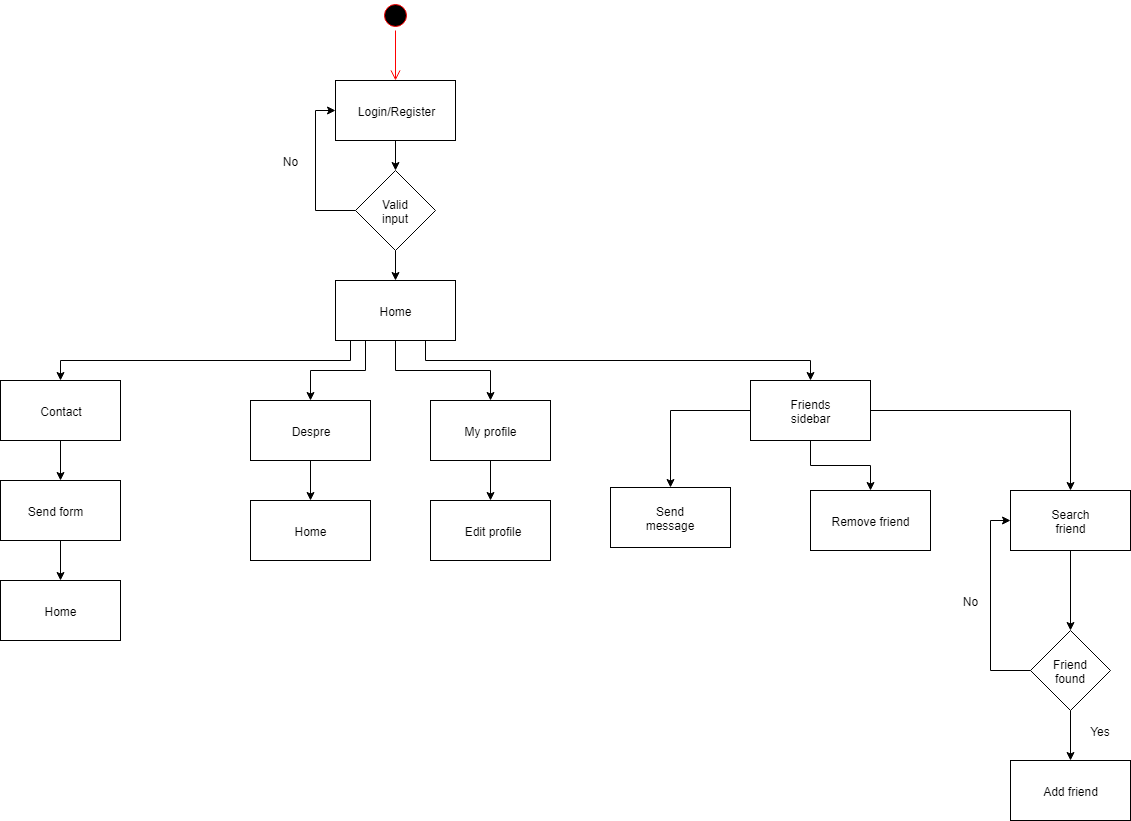

The diagram above was exported from draw.io. Its source (the exported page's mxGraphModel, read from the mxfile embedded in the PNG):
<mxGraphModel dx="992" dy="467" grid="1" gridSize="10" guides="1" tooltips="1" connect="1" arrows="1" fold="1" page="1" pageScale="1" pageWidth="850" pageHeight="1100" math="0" shadow="0">
  <root>
    <mxCell id="0" />
    <mxCell id="1" parent="0" />
    <mxCell id="Hf4bW1PVhqH-wgtGwGqM-1" value="" style="ellipse;html=1;shape=startState;fillColor=#000000;strokeColor=#ff0000;" vertex="1" parent="1">
      <mxGeometry x="410" y="20" width="30" height="30" as="geometry" />
    </mxCell>
    <mxCell id="Hf4bW1PVhqH-wgtGwGqM-2" value="" style="edgeStyle=orthogonalEdgeStyle;html=1;verticalAlign=bottom;endArrow=open;endSize=8;strokeColor=#ff0000;" edge="1" source="Hf4bW1PVhqH-wgtGwGqM-1" parent="1">
      <mxGeometry relative="1" as="geometry">
        <mxPoint x="425" y="100" as="targetPoint" />
      </mxGeometry>
    </mxCell>
    <mxCell id="Hf4bW1PVhqH-wgtGwGqM-6" value="" style="edgeStyle=orthogonalEdgeStyle;rounded=0;orthogonalLoop=1;jettySize=auto;html=1;" edge="1" parent="1">
      <mxGeometry relative="1" as="geometry">
        <mxPoint x="426" y="160" as="sourcePoint" />
        <mxPoint x="425" y="190" as="targetPoint" />
      </mxGeometry>
    </mxCell>
    <mxCell id="Hf4bW1PVhqH-wgtGwGqM-4" value="Login/Register" style="text;html=1;strokeColor=none;fillColor=none;align=center;verticalAlign=middle;whiteSpace=wrap;rounded=0;" vertex="1" parent="1">
      <mxGeometry x="405" y="120" width="40" height="20" as="geometry" />
    </mxCell>
    <mxCell id="Hf4bW1PVhqH-wgtGwGqM-7" value="Home" style="text;html=1;strokeColor=none;fillColor=none;align=center;verticalAlign=middle;whiteSpace=wrap;rounded=0;" vertex="1" parent="1">
      <mxGeometry x="405" y="320" width="40" height="20" as="geometry" />
    </mxCell>
    <mxCell id="Hf4bW1PVhqH-wgtGwGqM-8" value="" style="rounded=0;whiteSpace=wrap;html=1;fillColor=none;" vertex="1" parent="1">
      <mxGeometry x="365" y="100" width="120" height="60" as="geometry" />
    </mxCell>
    <mxCell id="Hf4bW1PVhqH-wgtGwGqM-17" style="edgeStyle=orthogonalEdgeStyle;rounded=0;orthogonalLoop=1;jettySize=auto;html=1;exitX=0.25;exitY=1;exitDx=0;exitDy=0;" edge="1" parent="1" source="Hf4bW1PVhqH-wgtGwGqM-9">
      <mxGeometry relative="1" as="geometry">
        <mxPoint x="90" y="400" as="targetPoint" />
        <Array as="points">
          <mxPoint x="380" y="360" />
          <mxPoint x="380" y="380" />
          <mxPoint x="90" y="380" />
        </Array>
      </mxGeometry>
    </mxCell>
    <mxCell id="Hf4bW1PVhqH-wgtGwGqM-18" style="edgeStyle=orthogonalEdgeStyle;rounded=0;orthogonalLoop=1;jettySize=auto;html=1;exitX=0.5;exitY=1;exitDx=0;exitDy=0;entryX=0.5;entryY=0;entryDx=0;entryDy=0;" edge="1" parent="1" source="Hf4bW1PVhqH-wgtGwGqM-9" target="Hf4bW1PVhqH-wgtGwGqM-35">
      <mxGeometry relative="1" as="geometry">
        <mxPoint x="425" y="400" as="targetPoint" />
      </mxGeometry>
    </mxCell>
    <mxCell id="Hf4bW1PVhqH-wgtGwGqM-19" style="edgeStyle=orthogonalEdgeStyle;rounded=0;orthogonalLoop=1;jettySize=auto;html=1;exitX=0.75;exitY=1;exitDx=0;exitDy=0;entryX=0.5;entryY=0;entryDx=0;entryDy=0;" edge="1" parent="1" source="Hf4bW1PVhqH-wgtGwGqM-9" target="Hf4bW1PVhqH-wgtGwGqM-36">
      <mxGeometry relative="1" as="geometry">
        <mxPoint x="700" y="400" as="targetPoint" />
      </mxGeometry>
    </mxCell>
    <mxCell id="Hf4bW1PVhqH-wgtGwGqM-21" style="edgeStyle=orthogonalEdgeStyle;rounded=0;orthogonalLoop=1;jettySize=auto;html=1;exitX=0.25;exitY=1;exitDx=0;exitDy=0;entryX=0.5;entryY=0;entryDx=0;entryDy=0;" edge="1" parent="1" source="Hf4bW1PVhqH-wgtGwGqM-9" target="Hf4bW1PVhqH-wgtGwGqM-30">
      <mxGeometry relative="1" as="geometry">
        <mxPoint x="395" y="400" as="targetPoint" />
      </mxGeometry>
    </mxCell>
    <mxCell id="Hf4bW1PVhqH-wgtGwGqM-9" value="" style="rounded=0;whiteSpace=wrap;html=1;fillColor=none;" vertex="1" parent="1">
      <mxGeometry x="365" y="300" width="120" height="60" as="geometry" />
    </mxCell>
    <mxCell id="Hf4bW1PVhqH-wgtGwGqM-13" style="edgeStyle=orthogonalEdgeStyle;rounded=0;orthogonalLoop=1;jettySize=auto;html=1;exitX=0;exitY=0.5;exitDx=0;exitDy=0;entryX=0;entryY=0.5;entryDx=0;entryDy=0;" edge="1" parent="1" source="Hf4bW1PVhqH-wgtGwGqM-10" target="Hf4bW1PVhqH-wgtGwGqM-8">
      <mxGeometry relative="1" as="geometry" />
    </mxCell>
    <mxCell id="Hf4bW1PVhqH-wgtGwGqM-16" style="edgeStyle=orthogonalEdgeStyle;rounded=0;orthogonalLoop=1;jettySize=auto;html=1;exitX=0.5;exitY=1;exitDx=0;exitDy=0;entryX=0.5;entryY=0;entryDx=0;entryDy=0;" edge="1" parent="1" source="Hf4bW1PVhqH-wgtGwGqM-10" target="Hf4bW1PVhqH-wgtGwGqM-9">
      <mxGeometry relative="1" as="geometry" />
    </mxCell>
    <mxCell id="Hf4bW1PVhqH-wgtGwGqM-10" value="" style="rhombus;whiteSpace=wrap;html=1;fillColor=none;" vertex="1" parent="1">
      <mxGeometry x="385" y="190" width="80" height="80" as="geometry" />
    </mxCell>
    <mxCell id="Hf4bW1PVhqH-wgtGwGqM-11" value="Valid input" style="text;html=1;strokeColor=none;fillColor=none;align=center;verticalAlign=middle;whiteSpace=wrap;rounded=0;" vertex="1" parent="1">
      <mxGeometry x="405" y="220" width="40" height="20" as="geometry" />
    </mxCell>
    <mxCell id="Hf4bW1PVhqH-wgtGwGqM-14" value="No" style="text;html=1;strokeColor=none;fillColor=none;align=center;verticalAlign=middle;whiteSpace=wrap;rounded=0;" vertex="1" parent="1">
      <mxGeometry x="300" y="170" width="40" height="20" as="geometry" />
    </mxCell>
    <mxCell id="Hf4bW1PVhqH-wgtGwGqM-25" value="" style="edgeStyle=orthogonalEdgeStyle;rounded=0;orthogonalLoop=1;jettySize=auto;html=1;" edge="1" parent="1" source="Hf4bW1PVhqH-wgtGwGqM-22" target="Hf4bW1PVhqH-wgtGwGqM-24">
      <mxGeometry relative="1" as="geometry" />
    </mxCell>
    <mxCell id="Hf4bW1PVhqH-wgtGwGqM-22" value="" style="rounded=0;whiteSpace=wrap;html=1;fillColor=none;" vertex="1" parent="1">
      <mxGeometry x="30" y="400" width="120" height="60" as="geometry" />
    </mxCell>
    <mxCell id="Hf4bW1PVhqH-wgtGwGqM-28" value="" style="edgeStyle=orthogonalEdgeStyle;rounded=0;orthogonalLoop=1;jettySize=auto;html=1;" edge="1" parent="1" source="Hf4bW1PVhqH-wgtGwGqM-24" target="Hf4bW1PVhqH-wgtGwGqM-27">
      <mxGeometry relative="1" as="geometry" />
    </mxCell>
    <mxCell id="Hf4bW1PVhqH-wgtGwGqM-24" value="" style="rounded=0;whiteSpace=wrap;html=1;fillColor=none;" vertex="1" parent="1">
      <mxGeometry x="30" y="500" width="120" height="60" as="geometry" />
    </mxCell>
    <mxCell id="Hf4bW1PVhqH-wgtGwGqM-27" value="" style="rounded=0;whiteSpace=wrap;html=1;fillColor=none;" vertex="1" parent="1">
      <mxGeometry x="30" y="600" width="120" height="60" as="geometry" />
    </mxCell>
    <mxCell id="Hf4bW1PVhqH-wgtGwGqM-23" value="Contact" style="text;html=1;strokeColor=none;fillColor=none;align=center;verticalAlign=middle;whiteSpace=wrap;rounded=0;" vertex="1" parent="1">
      <mxGeometry x="70" y="420" width="40" height="20" as="geometry" />
    </mxCell>
    <mxCell id="Hf4bW1PVhqH-wgtGwGqM-26" value="Send form" style="text;html=1;strokeColor=none;fillColor=none;align=center;verticalAlign=middle;whiteSpace=wrap;rounded=0;" vertex="1" parent="1">
      <mxGeometry x="50" y="520" width="70" height="20" as="geometry" />
    </mxCell>
    <mxCell id="Hf4bW1PVhqH-wgtGwGqM-29" value="Home" style="text;html=1;strokeColor=none;fillColor=none;align=center;verticalAlign=middle;whiteSpace=wrap;rounded=0;" vertex="1" parent="1">
      <mxGeometry x="70" y="620" width="40" height="20" as="geometry" />
    </mxCell>
    <mxCell id="Hf4bW1PVhqH-wgtGwGqM-33" value="" style="edgeStyle=orthogonalEdgeStyle;rounded=0;orthogonalLoop=1;jettySize=auto;html=1;" edge="1" parent="1" source="Hf4bW1PVhqH-wgtGwGqM-30" target="Hf4bW1PVhqH-wgtGwGqM-32">
      <mxGeometry relative="1" as="geometry" />
    </mxCell>
    <mxCell id="Hf4bW1PVhqH-wgtGwGqM-30" value="" style="rounded=0;whiteSpace=wrap;html=1;fillColor=none;" vertex="1" parent="1">
      <mxGeometry x="280" y="420" width="120" height="60" as="geometry" />
    </mxCell>
    <mxCell id="Hf4bW1PVhqH-wgtGwGqM-32" value="" style="rounded=0;whiteSpace=wrap;html=1;fillColor=none;" vertex="1" parent="1">
      <mxGeometry x="280" y="520" width="120" height="60" as="geometry" />
    </mxCell>
    <mxCell id="Hf4bW1PVhqH-wgtGwGqM-31" value="Despre" style="text;html=1;strokeColor=none;fillColor=none;align=center;verticalAlign=middle;whiteSpace=wrap;rounded=0;" vertex="1" parent="1">
      <mxGeometry x="320" y="440" width="40" height="20" as="geometry" />
    </mxCell>
    <mxCell id="Hf4bW1PVhqH-wgtGwGqM-34" value="Home" style="text;html=1;strokeColor=none;fillColor=none;align=center;verticalAlign=middle;whiteSpace=wrap;rounded=0;" vertex="1" parent="1">
      <mxGeometry x="320" y="540" width="40" height="20" as="geometry" />
    </mxCell>
    <mxCell id="Hf4bW1PVhqH-wgtGwGqM-39" value="" style="edgeStyle=orthogonalEdgeStyle;rounded=0;orthogonalLoop=1;jettySize=auto;html=1;" edge="1" parent="1" source="Hf4bW1PVhqH-wgtGwGqM-35" target="Hf4bW1PVhqH-wgtGwGqM-38">
      <mxGeometry relative="1" as="geometry" />
    </mxCell>
    <mxCell id="Hf4bW1PVhqH-wgtGwGqM-35" value="" style="rounded=0;whiteSpace=wrap;html=1;fillColor=none;" vertex="1" parent="1">
      <mxGeometry x="460" y="420" width="120" height="60" as="geometry" />
    </mxCell>
    <mxCell id="Hf4bW1PVhqH-wgtGwGqM-38" value="" style="rounded=0;whiteSpace=wrap;html=1;fillColor=none;" vertex="1" parent="1">
      <mxGeometry x="460" y="520" width="120" height="60" as="geometry" />
    </mxCell>
    <mxCell id="Hf4bW1PVhqH-wgtGwGqM-45" value="" style="edgeStyle=orthogonalEdgeStyle;rounded=0;orthogonalLoop=1;jettySize=auto;html=1;" edge="1" parent="1" source="Hf4bW1PVhqH-wgtGwGqM-36" target="Hf4bW1PVhqH-wgtGwGqM-44">
      <mxGeometry relative="1" as="geometry" />
    </mxCell>
    <mxCell id="Hf4bW1PVhqH-wgtGwGqM-49" value="" style="edgeStyle=orthogonalEdgeStyle;rounded=0;orthogonalLoop=1;jettySize=auto;html=1;" edge="1" parent="1" source="Hf4bW1PVhqH-wgtGwGqM-36" target="Hf4bW1PVhqH-wgtGwGqM-48">
      <mxGeometry relative="1" as="geometry" />
    </mxCell>
    <mxCell id="Hf4bW1PVhqH-wgtGwGqM-52" value="" style="edgeStyle=orthogonalEdgeStyle;rounded=0;orthogonalLoop=1;jettySize=auto;html=1;" edge="1" parent="1" source="Hf4bW1PVhqH-wgtGwGqM-36" target="Hf4bW1PVhqH-wgtGwGqM-51">
      <mxGeometry relative="1" as="geometry" />
    </mxCell>
    <mxCell id="Hf4bW1PVhqH-wgtGwGqM-36" value="" style="rounded=0;whiteSpace=wrap;html=1;fillColor=none;" vertex="1" parent="1">
      <mxGeometry x="780" y="400" width="120" height="60" as="geometry" />
    </mxCell>
    <mxCell id="Hf4bW1PVhqH-wgtGwGqM-55" value="" style="edgeStyle=orthogonalEdgeStyle;rounded=0;orthogonalLoop=1;jettySize=auto;html=1;" edge="1" parent="1" source="Hf4bW1PVhqH-wgtGwGqM-51">
      <mxGeometry relative="1" as="geometry">
        <mxPoint x="1100" y="650" as="targetPoint" />
      </mxGeometry>
    </mxCell>
    <mxCell id="Hf4bW1PVhqH-wgtGwGqM-51" value="" style="rounded=0;whiteSpace=wrap;html=1;fillColor=none;" vertex="1" parent="1">
      <mxGeometry x="1040" y="510" width="120" height="60" as="geometry" />
    </mxCell>
    <mxCell id="Hf4bW1PVhqH-wgtGwGqM-48" value="" style="rounded=0;whiteSpace=wrap;html=1;fillColor=none;" vertex="1" parent="1">
      <mxGeometry x="840" y="510" width="120" height="60" as="geometry" />
    </mxCell>
    <mxCell id="Hf4bW1PVhqH-wgtGwGqM-44" value="" style="rounded=0;whiteSpace=wrap;html=1;fillColor=none;" vertex="1" parent="1">
      <mxGeometry x="640" y="507" width="120" height="60" as="geometry" />
    </mxCell>
    <mxCell id="Hf4bW1PVhqH-wgtGwGqM-37" value="My profile" style="text;html=1;strokeColor=none;fillColor=none;align=center;verticalAlign=middle;whiteSpace=wrap;rounded=0;" vertex="1" parent="1">
      <mxGeometry x="480" y="440" width="80" height="20" as="geometry" />
    </mxCell>
    <mxCell id="Hf4bW1PVhqH-wgtGwGqM-40" value="Edit profile" style="text;html=1;strokeColor=none;fillColor=none;align=center;verticalAlign=middle;whiteSpace=wrap;rounded=0;" vertex="1" parent="1">
      <mxGeometry x="485" y="540" width="75" height="20" as="geometry" />
    </mxCell>
    <mxCell id="Hf4bW1PVhqH-wgtGwGqM-41" value="Friends sidebar" style="text;html=1;strokeColor=none;fillColor=none;align=center;verticalAlign=middle;whiteSpace=wrap;rounded=0;" vertex="1" parent="1">
      <mxGeometry x="820" y="420" width="40" height="20" as="geometry" />
    </mxCell>
    <mxCell id="Hf4bW1PVhqH-wgtGwGqM-46" value="Send message" style="text;html=1;strokeColor=none;fillColor=none;align=center;verticalAlign=middle;whiteSpace=wrap;rounded=0;" vertex="1" parent="1">
      <mxGeometry x="680" y="527" width="40" height="20" as="geometry" />
    </mxCell>
    <mxCell id="Hf4bW1PVhqH-wgtGwGqM-50" value="Remove friend" style="text;html=1;strokeColor=none;fillColor=none;align=center;verticalAlign=middle;whiteSpace=wrap;rounded=0;" vertex="1" parent="1">
      <mxGeometry x="855" y="530" width="90" height="20" as="geometry" />
    </mxCell>
    <mxCell id="Hf4bW1PVhqH-wgtGwGqM-53" value="Search friend" style="text;html=1;strokeColor=none;fillColor=none;align=center;verticalAlign=middle;whiteSpace=wrap;rounded=0;" vertex="1" parent="1">
      <mxGeometry x="1080" y="530" width="40" height="20" as="geometry" />
    </mxCell>
    <mxCell id="Hf4bW1PVhqH-wgtGwGqM-60" style="edgeStyle=orthogonalEdgeStyle;rounded=0;orthogonalLoop=1;jettySize=auto;html=1;exitX=0.5;exitY=1;exitDx=0;exitDy=0;entryX=0.5;entryY=0;entryDx=0;entryDy=0;" edge="1" parent="1" source="Hf4bW1PVhqH-wgtGwGqM-56" target="Hf4bW1PVhqH-wgtGwGqM-59">
      <mxGeometry relative="1" as="geometry" />
    </mxCell>
    <mxCell id="Hf4bW1PVhqH-wgtGwGqM-63" style="edgeStyle=orthogonalEdgeStyle;rounded=0;orthogonalLoop=1;jettySize=auto;html=1;exitX=0;exitY=0.5;exitDx=0;exitDy=0;entryX=0;entryY=0.5;entryDx=0;entryDy=0;" edge="1" parent="1" source="Hf4bW1PVhqH-wgtGwGqM-56" target="Hf4bW1PVhqH-wgtGwGqM-51">
      <mxGeometry relative="1" as="geometry" />
    </mxCell>
    <mxCell id="Hf4bW1PVhqH-wgtGwGqM-56" value="" style="rhombus;whiteSpace=wrap;html=1;fillColor=none;" vertex="1" parent="1">
      <mxGeometry x="1060" y="650" width="80" height="80" as="geometry" />
    </mxCell>
    <mxCell id="Hf4bW1PVhqH-wgtGwGqM-57" value="Friend found" style="text;html=1;strokeColor=none;fillColor=none;align=center;verticalAlign=middle;whiteSpace=wrap;rounded=0;" vertex="1" parent="1">
      <mxGeometry x="1080" y="680" width="40" height="20" as="geometry" />
    </mxCell>
    <mxCell id="Hf4bW1PVhqH-wgtGwGqM-59" value="" style="rounded=0;whiteSpace=wrap;html=1;fillColor=none;" vertex="1" parent="1">
      <mxGeometry x="1040" y="780" width="120" height="60" as="geometry" />
    </mxCell>
    <mxCell id="Hf4bW1PVhqH-wgtGwGqM-61" value="Add friend" style="text;html=1;strokeColor=none;fillColor=none;align=center;verticalAlign=middle;whiteSpace=wrap;rounded=0;" vertex="1" parent="1">
      <mxGeometry x="1060" y="800" width="80" height="20" as="geometry" />
    </mxCell>
    <mxCell id="Hf4bW1PVhqH-wgtGwGqM-62" value="Yes" style="text;html=1;strokeColor=none;fillColor=none;align=center;verticalAlign=middle;whiteSpace=wrap;rounded=0;" vertex="1" parent="1">
      <mxGeometry x="1110" y="740" width="40" height="20" as="geometry" />
    </mxCell>
    <mxCell id="Hf4bW1PVhqH-wgtGwGqM-64" value="No" style="text;html=1;strokeColor=none;fillColor=none;align=center;verticalAlign=middle;whiteSpace=wrap;rounded=0;" vertex="1" parent="1">
      <mxGeometry x="980" y="610" width="40" height="20" as="geometry" />
    </mxCell>
  </root>
</mxGraphModel>